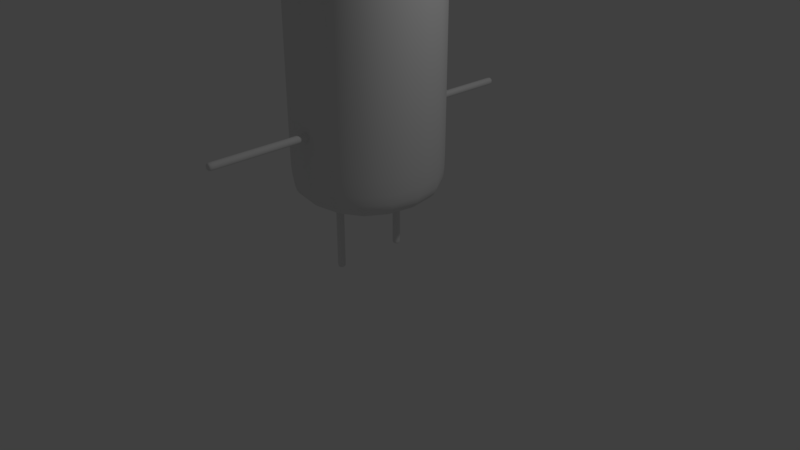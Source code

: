 # Source: Aluminium_mod_rich0003.blend  (saved by Blender 2.79.0; exported with 4.5.12 LTS)
import bpy
from mathutils import Matrix  # noqa: F401  (used for matrix-valued properties, if any)

bpy.ops.wm.read_factory_settings(use_empty=True)
scene = bpy.context.scene
scene.name = 'Scene'

# ---- collections
col_collection_1 = bpy.data.collections.new('Collection 1'); scene.collection.children.link(col_collection_1)

# ---- materials (node trees are filled in below, after node groups)
mat_material = bpy.data.materials.new('Material')
mat_material.alpha_threshold = 0.0
mat_material.use_transparent_shadow = False
mat_material.roughness = 0.5
mat_material.line_color = (0.0, 0.0, 0.0, 1.0)

# ---- material node trees

# ---- world
world_world = bpy.data.worlds.new('World'); scene.world = world_world
world_world.color = (0.05088, 0.05088, 0.05088)
world_world.use_sun_shadow = False
world_world.sun_shadow_jitter_overblur = 0.0
world_world.cycles.sampling_method = 'MANUAL'

# ---- cameras
cam_camera = bpy.data.cameras.new('Camera')
cam_camera.clip_end = 100.0
cam_camera.lens = 35.0
cam_camera.sensor_width = 32.0
cam_camera.sensor_height = 18.0
cam_camera.ortho_scale = 7.314
cam_camera.dof.focus_distance = 0.0
cam_camera.dof.aperture_fstop = 128.0

# ---- lights
light_lamp = bpy.data.lights.new('Lamp', 'POINT')
light_lamp.transmission_factor = 0.0
light_lamp.cutoff_distance = 30.0
light_lamp.energy = 100.0
light_lamp.shadow_buffer_clip_start = 1.001
light_lamp.shadow_soft_size = 0.1
light_lamp.shadow_maximum_resolution = 0.006
light_lamp.use_absolute_resolution = True

# ---- meshes
me_cube_012 = bpy.data.meshes.new('Cube.012')
me_cube_012.from_pydata([(-0.05, -2.214, 1.783), (-0.05, -2.214, 1.883), (-0.05, -0.8144, 1.783), (-0.05, -0.8144, 1.883), (0.05, -2.214, 1.783), (0.05, -2.214, 1.883), (0.05, -0.8144, 1.783), (0.05, -0.8144, 1.883), (-0.05, -2.164, 1.783), (-0.05, -2.164, 1.883), (0.05, -2.164, 1.783), (0.05, -2.164, 1.883), (-0.05, -0.8484, 1.883), (0.05, -0.8484, 1.783), (-0.05, -0.8484, 1.783), (0.05, -0.8484, 1.883), (-0.05, -1.177, 1.783), (-0.05, -1.506, 1.783), (-0.05, -1.835, 1.783), (0.05, -1.177, 1.883), (0.05, -1.506, 1.883), (0.05, -1.835, 1.883), (-0.05, -1.835, 1.883), (-0.05, -1.506, 1.883), (-0.05, -1.177, 1.883), (0.05, -1.835, 1.783), (0.05, -1.506, 1.783), (0.05, -1.177, 1.783)], [], [(14, 12, 3, 2), (2, 3, 7, 6), (10, 11, 5, 4), (4, 5, 1, 0), (8, 10, 4, 0), (11, 9, 1, 5), (21, 22, 9, 11), (18, 25, 10, 8), (25, 21, 11, 10), (0, 1, 9, 8), (6, 7, 15, 13), (2, 6, 13, 14), (7, 3, 12, 15), (16, 24, 12, 14), (8, 9, 22, 18), (18, 22, 23, 17), (17, 23, 24, 16), (13, 15, 19, 27), (27, 19, 20, 26), (26, 20, 21, 25), (14, 13, 27, 16), (16, 27, 26, 17), (17, 26, 25, 18), (15, 12, 24, 19), (19, 24, 23, 20), (20, 23, 22, 21)])
me_cube_012.polygons.foreach_set('use_smooth', [True] * 26)
_uv = me_cube_012.uv_layers.new(name='UVMap')
_uv.uv.foreach_set('vector', [0.3313, 0.8912, 0.3313, 0.8714, 0.338, 0.8714, 0.338, 0.8912, 0.3578, 0.8714, 0.338, 0.8714, 0.338, 0.8516, 0.3578, 0.8516, 0.07035, 0.8317, 0.07035, 0.8516, 0.06036, 0.8516, 0.06036, 0.8317, 0.04052, 0.8516, 0.06036, 0.8516, 0.06036, 0.8714, 0.04052, 0.8714, 0.07035, 0.8119, 0.07035, 0.8317, 0.06036, 0.8317, 0.06036, 0.8119, 0.07035, 0.8516, 0.07035, 0.8714, 0.06036, 0.8714, 0.06036, 0.8516, 0.1356, 0.8516, 0.1356, 0.8714, 0.07035, 0.8714, 0.07035, 0.8516, 0.1356, 0.8119, 0.1356, 0.8317, 0.07035, 0.8317, 0.07035, 0.8119, 0.1356, 0.8317, 0.1356, 0.8516, 0.07035, 0.8516, 0.07035, 0.8317, 0.06036, 0.8912, 0.06036, 0.8714, 0.07035, 0.8714, 0.07035, 0.8912, 0.338, 0.8317, 0.338, 0.8516, 0.3313, 0.8516, 0.3313, 0.8317, 0.338, 0.8119, 0.338, 0.8317, 0.3313, 0.8317, 0.3313, 0.8119, 0.338, 0.8516, 0.338, 0.8714, 0.3313, 0.8714, 0.3313, 0.8516, 0.266, 0.8912, 0.266, 0.8714, 0.3313, 0.8714, 0.3313, 0.8912, 0.07035, 0.8912, 0.07035, 0.8714, 0.1356, 0.8714, 0.1356, 0.8912, 0.1356, 0.8912, 0.1356, 0.8714, 0.2008, 0.8714, 0.2008, 0.8912, 0.2008, 0.8912, 0.2008, 0.8714, 0.266, 0.8714, 0.266, 0.8912, 0.3313, 0.8317, 0.3313, 0.8516, 0.266, 0.8516, 0.266, 0.8317, 0.266, 0.8317, 0.266, 0.8516, 0.2008, 0.8516, 0.2008, 0.8317, 0.2008, 0.8317, 0.2008, 0.8516, 0.1356, 0.8516, 0.1356, 0.8317, 0.3313, 0.8119, 0.3313, 0.8317, 0.266, 0.8317, 0.266, 0.8119, 0.266, 0.8119, 0.266, 0.8317, 0.2008, 0.8317, 0.2008, 0.8119, 0.2008, 0.8119, 0.2008, 0.8317, 0.1356, 0.8317, 0.1356, 0.8119, 0.3313, 0.8516, 0.3313, 0.8714, 0.266, 0.8714, 0.266, 0.8516, 0.266, 0.8516, 0.266, 0.8714, 0.2008, 0.8714, 0.2008, 0.8516, 0.2008, 0.8516, 0.2008, 0.8714, 0.1356, 0.8714, 0.1356, 0.8516])
me_cube_012.materials.append(mat_material)
me_cube_012.use_remesh_preserve_volume = False
me_cube_012.use_remesh_preserve_attributes = False
me_cube_012.use_mirror_vertex_groups = False
me_cube_012.update()
me_cube_011 = bpy.data.meshes.new('Cube.011')
me_cube_011.from_pydata([(-0.03753, 0.515, -0.002409), (-0.03753, 0.415, -0.002409), (-0.03753, 0.515, 0.9776), (-0.03753, 0.415, 0.9776), (0.06247, 0.515, -0.002409), (0.06247, 0.415, -0.002409), (0.06247, 0.515, 0.9776), (0.06247, 0.415, 0.9776), (-0.03753, 0.515, 0.03287), (-0.03753, 0.415, 0.03287), (0.06247, 0.515, 0.03287), (0.06247, 0.415, 0.03287), (-0.03753, 0.415, 0.9538), (0.06247, 0.515, 0.9538), (-0.03753, 0.515, 0.9538), (0.06247, 0.415, 0.9538), (-0.03753, 0.515, 0.7236), (-0.03753, 0.515, 0.4934), (-0.03753, 0.515, 0.2631), (0.06247, 0.415, 0.7236), (0.06247, 0.415, 0.4934), (0.06247, 0.415, 0.2631), (-0.03753, 0.415, 0.2631), (-0.03753, 0.415, 0.4934), (-0.03753, 0.415, 0.7236), (0.06247, 0.515, 0.2631), (0.06247, 0.515, 0.4934), (0.06247, 0.515, 0.7236)], [], [(14, 12, 3, 2), (2, 3, 7, 6), (10, 11, 5, 4), (4, 5, 1, 0), (8, 10, 4, 0), (11, 9, 1, 5), (21, 22, 9, 11), (18, 25, 10, 8), (25, 21, 11, 10), (0, 1, 9, 8), (6, 7, 15, 13), (2, 6, 13, 14), (7, 3, 12, 15), (16, 24, 12, 14), (8, 9, 22, 18), (18, 22, 23, 17), (17, 23, 24, 16), (13, 15, 19, 27), (27, 19, 20, 26), (26, 20, 21, 25), (14, 13, 27, 16), (16, 27, 26, 17), (17, 26, 25, 18), (15, 12, 24, 19), (19, 24, 23, 20), (20, 23, 22, 21)])
me_cube_011.polygons.foreach_set('use_smooth', [True] * 26)
_uv = me_cube_011.uv_layers.new(name='UVMap')
_uv.uv.foreach_set('vector', [0.8377, 0.906, 0.8575, 0.906, 0.8575, 0.9107, 0.8377, 0.9107, 0.8575, 0.9306, 0.8575, 0.9107, 0.8774, 0.9107, 0.8774, 0.9306, 0.8972, 0.7234, 0.8774, 0.7234, 0.8774, 0.7164, 0.8972, 0.7164, 0.8774, 0.6966, 0.8774, 0.7164, 0.8575, 0.7164, 0.8575, 0.6966, 0.917, 0.7234, 0.8972, 0.7234, 0.8972, 0.7164, 0.917, 0.7164, 0.8774, 0.7234, 0.8575, 0.7234, 0.8575, 0.7164, 0.8774, 0.7164, 0.8774, 0.7691, 0.8575, 0.7691, 0.8575, 0.7234, 0.8774, 0.7234, 0.917, 0.7691, 0.8972, 0.7691, 0.8972, 0.7234, 0.917, 0.7234, 0.8972, 0.7691, 0.8774, 0.7691, 0.8774, 0.7234, 0.8972, 0.7234, 0.8377, 0.7164, 0.8575, 0.7164, 0.8575, 0.7234, 0.8377, 0.7234, 0.8972, 0.9107, 0.8774, 0.9107, 0.8774, 0.906, 0.8972, 0.906, 0.917, 0.9107, 0.8972, 0.9107, 0.8972, 0.906, 0.917, 0.906, 0.8774, 0.9107, 0.8575, 0.9107, 0.8575, 0.906, 0.8774, 0.906, 0.8377, 0.8604, 0.8575, 0.8604, 0.8575, 0.906, 0.8377, 0.906, 0.8377, 0.7234, 0.8575, 0.7234, 0.8575, 0.7691, 0.8377, 0.7691, 0.8377, 0.7691, 0.8575, 0.7691, 0.8575, 0.8147, 0.8377, 0.8147, 0.8377, 0.8147, 0.8575, 0.8147, 0.8575, 0.8604, 0.8377, 0.8604, 0.8972, 0.906, 0.8774, 0.906, 0.8774, 0.8604, 0.8972, 0.8604, 0.8972, 0.8604, 0.8774, 0.8604, 0.8774, 0.8147, 0.8972, 0.8147, 0.8972, 0.8147, 0.8774, 0.8147, 0.8774, 0.7691, 0.8972, 0.7691, 0.917, 0.906, 0.8972, 0.906, 0.8972, 0.8604, 0.917, 0.8604, 0.917, 0.8604, 0.8972, 0.8604, 0.8972, 0.8147, 0.917, 0.8147, 0.917, 0.8147, 0.8972, 0.8147, 0.8972, 0.7691, 0.917, 0.7691, 0.8774, 0.906, 0.8575, 0.906, 0.8575, 0.8604, 0.8774, 0.8604, 0.8774, 0.8604, 0.8575, 0.8604, 0.8575, 0.8147, 0.8774, 0.8147, 0.8774, 0.8147, 0.8575, 0.8147, 0.8575, 0.7691, 0.8774, 0.7691])
me_cube_011.materials.append(mat_material)
me_cube_011.use_remesh_preserve_volume = False
me_cube_011.use_remesh_preserve_attributes = False
me_cube_011.use_mirror_vertex_groups = False
me_cube_011.update()
me_cube_010 = bpy.data.meshes.new('Cube.010')
me_cube_010.from_pydata([(-0.03753, -0.415, -0.002409), (-0.03753, -0.515, -0.002409), (-0.03753, -0.415, 0.9776), (-0.03753, -0.515, 0.9776), (0.06247, -0.415, -0.002409), (0.06247, -0.515, -0.002409), (0.06247, -0.415, 0.9776), (0.06247, -0.515, 0.9776), (-0.03753, -0.415, 0.03287), (-0.03753, -0.515, 0.03287), (0.06247, -0.415, 0.03287), (0.06247, -0.515, 0.03287), (-0.03753, -0.515, 0.9538), (0.06247, -0.415, 0.9538), (-0.03753, -0.415, 0.9538), (0.06247, -0.515, 0.9538), (-0.03753, -0.415, 0.7236), (-0.03753, -0.415, 0.4934), (-0.03753, -0.415, 0.2631), (0.06247, -0.515, 0.7236), (0.06247, -0.515, 0.4934), (0.06247, -0.515, 0.2631), (-0.03753, -0.515, 0.2631), (-0.03753, -0.515, 0.4934), (-0.03753, -0.515, 0.7236), (0.06247, -0.415, 0.2631), (0.06247, -0.415, 0.4934), (0.06247, -0.415, 0.7236)], [], [(14, 12, 3, 2), (2, 3, 7, 6), (10, 11, 5, 4), (4, 5, 1, 0), (8, 10, 4, 0), (11, 9, 1, 5), (21, 22, 9, 11), (18, 25, 10, 8), (25, 21, 11, 10), (0, 1, 9, 8), (6, 7, 15, 13), (2, 6, 13, 14), (7, 3, 12, 15), (16, 24, 12, 14), (8, 9, 22, 18), (18, 22, 23, 17), (17, 23, 24, 16), (13, 15, 19, 27), (27, 19, 20, 26), (26, 20, 21, 25), (14, 13, 27, 16), (16, 27, 26, 17), (17, 26, 25, 18), (15, 12, 24, 19), (19, 24, 23, 20), (20, 23, 22, 21)])
me_cube_010.polygons.foreach_set('use_smooth', [True] * 26)
_uv = me_cube_010.uv_layers.new(name='UVMap')
_uv.uv.foreach_set('vector', [0.676, 0.9011, 0.6958, 0.9011, 0.6958, 0.9058, 0.676, 0.9058, 0.6958, 0.9257, 0.6958, 0.9058, 0.7156, 0.9058, 0.7156, 0.9257, 0.7355, 0.7185, 0.7156, 0.7185, 0.7156, 0.7115, 0.7355, 0.7115, 0.7156, 0.6916, 0.7156, 0.7115, 0.6958, 0.7115, 0.6958, 0.6916, 0.7553, 0.7185, 0.7355, 0.7185, 0.7355, 0.7115, 0.7553, 0.7115, 0.7156, 0.7185, 0.6958, 0.7185, 0.6958, 0.7115, 0.7156, 0.7115, 0.7156, 0.7641, 0.6958, 0.7641, 0.6958, 0.7185, 0.7156, 0.7185, 0.7553, 0.7641, 0.7355, 0.7641, 0.7355, 0.7185, 0.7553, 0.7185, 0.7355, 0.7641, 0.7156, 0.7641, 0.7156, 0.7185, 0.7355, 0.7185, 0.676, 0.7115, 0.6958, 0.7115, 0.6958, 0.7185, 0.676, 0.7185, 0.7355, 0.9058, 0.7156, 0.9058, 0.7156, 0.9011, 0.7355, 0.9011, 0.7553, 0.9058, 0.7355, 0.9058, 0.7355, 0.9011, 0.7553, 0.9011, 0.7156, 0.9058, 0.6958, 0.9058, 0.6958, 0.9011, 0.7156, 0.9011, 0.676, 0.8555, 0.6958, 0.8555, 0.6958, 0.9011, 0.676, 0.9011, 0.676, 0.7185, 0.6958, 0.7185, 0.6958, 0.7641, 0.676, 0.7641, 0.676, 0.7641, 0.6958, 0.7641, 0.6958, 0.8098, 0.676, 0.8098, 0.676, 0.8098, 0.6958, 0.8098, 0.6958, 0.8555, 0.676, 0.8555, 0.7355, 0.9011, 0.7156, 0.9011, 0.7156, 0.8555, 0.7355, 0.8555, 0.7355, 0.8555, 0.7156, 0.8555, 0.7156, 0.8098, 0.7355, 0.8098, 0.7355, 0.8098, 0.7156, 0.8098, 0.7156, 0.7641, 0.7355, 0.7641, 0.7553, 0.9011, 0.7355, 0.9011, 0.7355, 0.8555, 0.7553, 0.8555, 0.7553, 0.8555, 0.7355, 0.8555, 0.7355, 0.8098, 0.7553, 0.8098, 0.7553, 0.8098, 0.7355, 0.8098, 0.7355, 0.7641, 0.7553, 0.7641, 0.7156, 0.9011, 0.6958, 0.9011, 0.6958, 0.8555, 0.7156, 0.8555, 0.7156, 0.8555, 0.6958, 0.8555, 0.6958, 0.8098, 0.7156, 0.8098, 0.7156, 0.8098, 0.6958, 0.8098, 0.6958, 0.7641, 0.7156, 0.7641])
me_cube_010.materials.append(mat_material)
me_cube_010.use_remesh_preserve_volume = False
me_cube_010.use_remesh_preserve_attributes = False
me_cube_010.use_mirror_vertex_groups = False
me_cube_010.update()
me_cube_009 = bpy.data.meshes.new('Cube.009')
me_cube_009.from_pydata([(1.0, 1.0, 1.0), (1.0, -1.0, 1.0), (-1.0, -1.0, 1.0), (-1.0, 1.0, 1.0), (1.0, 1.0, 4.188), (1.0, -1.0, 4.188), (-1.0, -1.0, 4.188), (-1.0, 1.0, 4.188), (1.0, 1.0, 1.32), (1.0, -1.0, 1.32), (-1.0, -1.0, 1.32), (-1.0, 1.0, 1.32), (1.0, 1.0, 3.856), (1.0, -1.0, 3.856), (-1.0, -1.0, 3.856), (-1.0, 1.0, 3.856), (0.7861, 0.7861, 0.8914), (0.7861, -0.7861, 0.8914), (-0.7861, 0.7861, 0.8914), (-0.7861, -0.7861, 0.8914), (0.7518, 0.7518, 0.8873), (0.7518, -0.7518, 0.8873), (-0.7518, 0.7518, 0.8873), (-0.7518, -0.7518, 0.8873), (0.4692, 0.4692, 0.9859), (0.4692, -0.4692, 0.9859), (-0.4692, 0.4692, 0.9859), (-0.4692, -0.4692, 0.9859), (0.8547, 0.8547, 4.317), (0.8547, -0.8547, 4.317), (-0.8547, 0.8547, 4.317), (-0.8547, -0.8547, 4.317), (0.8236, 0.8236, 4.317), (0.8236, -0.8236, 4.317), (-0.8236, 0.8236, 4.317), (-0.8236, -0.8236, 4.317), (0.6892, 0.6892, 4.208), (0.6892, -0.6892, 4.208), (-0.6892, 0.6892, 4.208), (-0.6892, -0.6892, 4.208), (0.5626, 0.5626, 4.208), (0.5626, -0.5626, 4.208), (-0.5626, 0.5626, 4.208), (-0.5626, -0.5626, 4.208), (0.1598, 0.1598, 4.277), (0.1598, -0.1598, 4.277), (-0.1598, 0.1598, 4.277), (-0.1598, -0.1598, 4.277)], [], [(0, 1, 17, 16), (6, 5, 29, 31), (12, 4, 5, 13), (13, 5, 6, 14), (14, 6, 7, 15), (8, 0, 3, 11), (12, 8, 11, 15), (2, 10, 11, 3), (1, 9, 10, 2), (0, 8, 9, 1), (4, 12, 15, 7), (10, 14, 15, 11), (9, 13, 14, 10), (8, 12, 13, 9), (17, 19, 23, 21), (2, 3, 18, 19), (1, 2, 19, 17), (3, 0, 16, 18), (23, 22, 26, 27), (16, 17, 21, 20), (19, 18, 22, 23), (18, 16, 20, 22), (24, 25, 27, 26), (22, 20, 24, 26), (21, 23, 27, 25), (20, 21, 25, 24), (31, 29, 33, 35), (5, 4, 28, 29), (7, 6, 31, 30), (4, 7, 30, 28), (34, 35, 39, 38), (29, 28, 32, 33), (30, 31, 35, 34), (28, 30, 34, 32), (39, 37, 41, 43), (32, 34, 38, 36), (35, 33, 37, 39), (33, 32, 36, 37), (41, 40, 44, 45), (37, 36, 40, 41), (38, 39, 43, 42), (36, 38, 42, 40), (44, 46, 47, 45), (42, 43, 47, 46), (40, 42, 46, 44), (43, 41, 45, 47)])
me_cube_009.polygons.foreach_set('use_smooth', [True] * 46)
_uv = me_cube_009.uv_layers.new(name='UVMap')
_uv.uv.foreach_set('vector', [0.5938, 0.06194, 0.4062, 0.06195, 0.4262, 0.03945, 0.5737, 0.03944, 0.4062, 0.5487, 0.4062, 0.361, 0.4245, 0.3786, 0.4238, 0.5303, 0.5938, 0.3298, 0.5938, 0.361, 0.4062, 0.361, 0.4062, 0.3298, 0.375, 0.361, 0.4062, 0.361, 0.4062, 0.5487, 0.375, 0.5487, 0.4062, 0.5799, 0.4062, 0.5487, 0.5938, 0.5487, 0.5938, 0.5799, 0.8629, 0.361, 0.8929, 0.361, 0.8929, 0.5487, 0.8629, 0.5487, 0.625, 0.361, 0.8629, 0.361, 0.8629, 0.5487, 0.625, 0.5487, 0.4062, 0.8477, 0.4062, 0.8178, 0.5938, 0.8178, 0.5938, 0.8477, 0.1071, 0.361, 0.137, 0.361, 0.137, 0.5487, 0.1071, 0.5487, 0.5938, 0.06194, 0.5938, 0.09192, 0.4062, 0.09193, 0.4062, 0.06195, 0.5938, 0.361, 0.625, 0.361, 0.625, 0.5487, 0.5938, 0.5487, 0.4062, 0.8178, 0.4062, 0.5799, 0.5938, 0.5799, 0.5938, 0.8178, 0.137, 0.361, 0.375, 0.361, 0.375, 0.5487, 0.137, 0.5487, 0.5938, 0.09192, 0.5938, 0.3298, 0.4062, 0.3298, 0.4062, 0.09193, 0.08457, 0.3811, 0.08457, 0.5286, 0.08133, 0.5254, 0.08133, 0.3843, 0.4062, 0.8477, 0.5938, 0.8477, 0.5737, 0.8702, 0.4262, 0.8702, 0.1071, 0.361, 0.1071, 0.5487, 0.08457, 0.5286, 0.08457, 0.3811, 0.8929, 0.5487, 0.8929, 0.361, 0.9154, 0.3811, 0.9154, 0.5286, 0.4294, 0.8735, 0.5705, 0.8735, 0.544, 0.9016, 0.456, 0.9016, 0.5737, 0.03944, 0.4262, 0.03945, 0.4294, 0.0362, 0.5705, 0.0362, 0.4262, 0.8702, 0.5737, 0.8702, 0.5705, 0.8735, 0.4294, 0.8735, 0.9154, 0.5286, 0.9154, 0.3811, 0.9186, 0.3843, 0.9186, 0.5254, 0.544, 0.9896, 0.456, 0.9896, 0.456, 0.9016, 0.544, 0.9016, 0.9186, 0.5254, 0.9186, 0.3843, 0.9467, 0.4108, 0.9467, 0.4989, 0.08133, 0.3843, 0.08133, 0.5254, 0.05324, 0.4989, 0.05324, 0.4108, 0.5705, 0.0362, 0.4294, 0.0362, 0.4559, 0.008123, 0.544, 0.008122, 0.4238, 0.5303, 0.4245, 0.3786, 0.4272, 0.3815, 0.4266, 0.5276, 0.4062, 0.361, 0.5938, 0.361, 0.5762, 0.3794, 0.4245, 0.3786, 0.5938, 0.5487, 0.4062, 0.5487, 0.4238, 0.5303, 0.5754, 0.531, 0.5938, 0.361, 0.5938, 0.5487, 0.5754, 0.531, 0.5762, 0.3794, 0.5727, 0.5282, 0.4266, 0.5276, 0.4412, 0.5124, 0.5575, 0.5136, 0.4245, 0.3786, 0.5762, 0.3794, 0.5733, 0.3821, 0.4272, 0.3815, 0.5754, 0.531, 0.4238, 0.5303, 0.4266, 0.5276, 0.5727, 0.5282, 0.5762, 0.3794, 0.5754, 0.531, 0.5727, 0.5282, 0.5733, 0.3821, 0.4412, 0.5124, 0.4424, 0.3961, 0.4531, 0.4071, 0.4522, 0.5017, 0.5733, 0.3821, 0.5727, 0.5282, 0.5575, 0.5136, 0.5587, 0.3973, 0.4266, 0.5276, 0.4272, 0.3815, 0.4424, 0.3961, 0.4412, 0.5124, 0.4272, 0.3815, 0.5733, 0.3821, 0.5587, 0.3973, 0.4424, 0.3961, 0.4531, 0.4071, 0.5477, 0.408, 0.5135, 0.4417, 0.4869, 0.4414, 0.4424, 0.3961, 0.5587, 0.3973, 0.5477, 0.408, 0.4531, 0.4071, 0.5575, 0.5136, 0.4412, 0.5124, 0.4522, 0.5017, 0.5468, 0.5026, 0.5587, 0.3973, 0.5575, 0.5136, 0.5468, 0.5026, 0.5477, 0.408, 0.5135, 0.4417, 0.5131, 0.4683, 0.4865, 0.468, 0.4869, 0.4414, 0.5468, 0.5026, 0.4522, 0.5017, 0.4865, 0.468, 0.5131, 0.4683, 0.5477, 0.408, 0.5468, 0.5026, 0.5131, 0.4683, 0.5135, 0.4417, 0.4522, 0.5017, 0.4531, 0.4071, 0.4869, 0.4414, 0.4865, 0.468])
me_cube_009.materials.append(mat_material)
me_cube_009.use_remesh_preserve_volume = False
me_cube_009.use_remesh_preserve_attributes = False
me_cube_009.use_mirror_vertex_groups = False
me_cube_009.update()
me_cube_008 = bpy.data.meshes.new('Cube.008')
me_cube_008.from_pydata([(0.7698, -0.3435, 3.658), (0.7698, -0.3435, 3.858), (0.7698, -0.1435, 3.658), (0.7698, -0.1435, 3.858), (0.9698, -0.3435, 3.658), (0.9698, -0.3435, 3.858), (0.9698, -0.1435, 3.658), (0.9698, -0.1435, 3.858)], [], [(0, 1, 3, 2), (2, 3, 7, 6), (6, 7, 5, 4), (4, 5, 1, 0), (2, 6, 4, 0), (7, 3, 1, 5)])
me_cube_008.polygons.foreach_set('use_smooth', [True] * 6)
_uv = me_cube_008.uv_layers.new(name='UVMap')
_uv.uv.foreach_set('vector', [0.1827, 0.2808, 0.1827, 0.2329, 0.2306, 0.2329, 0.2306, 0.2808, 0.2785, 0.137, 0.2785, 0.1849, 0.2306, 0.1849, 0.2306, 0.137, 0.2306, 0.137, 0.2306, 0.1849, 0.1827, 0.1849, 0.1827, 0.137, 0.1827, 0.137, 0.1827, 0.1849, 0.1347, 0.1849, 0.1347, 0.137, 0.2306, 0.08903, 0.2306, 0.137, 0.1827, 0.137, 0.1827, 0.08903, 0.2306, 0.1849, 0.2306, 0.2329, 0.1827, 0.2329, 0.1827, 0.1849])
me_cube_008.materials.append(mat_material)
me_cube_008.use_remesh_preserve_volume = False
me_cube_008.use_remesh_preserve_attributes = False
me_cube_008.use_mirror_vertex_groups = False
me_cube_008.update()
me_cube_007 = bpy.data.meshes.new('Cube.007')
me_cube_007.from_pydata([(0.7698, 0.1435, 3.658), (0.7698, 0.1435, 3.858), (0.7698, 0.3435, 3.658), (0.7698, 0.3435, 3.858), (0.9698, 0.1435, 3.658), (0.9698, 0.1435, 3.858), (0.9698, 0.3435, 3.658), (0.9698, 0.3435, 3.858)], [], [(0, 1, 3, 2), (2, 3, 7, 6), (6, 7, 5, 4), (4, 5, 1, 0), (2, 6, 4, 0), (7, 3, 1, 5)])
me_cube_007.polygons.foreach_set('use_smooth', [True] * 6)
_uv = me_cube_007.uv_layers.new(name='UVMap')
_uv.uv.foreach_set('vector', [0.754, 0.2757, 0.754, 0.2277, 0.8019, 0.2277, 0.8019, 0.2757, 0.8498, 0.1318, 0.8498, 0.1798, 0.8019, 0.1798, 0.8019, 0.1318, 0.8019, 0.1318, 0.8019, 0.1798, 0.754, 0.1798, 0.754, 0.1318, 0.754, 0.1318, 0.754, 0.1798, 0.706, 0.1798, 0.706, 0.1318, 0.8019, 0.08389, 0.8019, 0.1318, 0.754, 0.1318, 0.754, 0.08389, 0.8019, 0.1798, 0.8019, 0.2277, 0.754, 0.2277, 0.754, 0.1798])
me_cube_007.materials.append(mat_material)
me_cube_007.use_remesh_preserve_volume = False
me_cube_007.use_remesh_preserve_attributes = False
me_cube_007.use_mirror_vertex_groups = False
me_cube_007.update()
me_cube = bpy.data.meshes.new('Cube')
me_cube.from_pydata([(-0.05, 0.8144, 1.783), (-0.05, 0.8144, 1.883), (-0.05, 2.214, 1.783), (-0.05, 2.214, 1.883), (0.05, 0.8144, 1.783), (0.05, 0.8144, 1.883), (0.05, 2.214, 1.783), (0.05, 2.214, 1.883), (-0.05, 0.8648, 1.783), (-0.05, 0.8648, 1.883), (0.05, 0.8648, 1.783), (0.05, 0.8648, 1.883), (-0.05, 2.181, 1.883), (0.05, 2.181, 1.783), (-0.05, 2.181, 1.783), (0.05, 2.181, 1.883), (-0.05, 1.852, 1.783), (-0.05, 1.523, 1.783), (-0.05, 1.194, 1.783), (0.05, 1.852, 1.883), (0.05, 1.523, 1.883), (0.05, 1.194, 1.883), (-0.05, 1.194, 1.883), (-0.05, 1.523, 1.883), (-0.05, 1.852, 1.883), (0.05, 1.194, 1.783), (0.05, 1.523, 1.783), (0.05, 1.852, 1.783)], [], [(14, 12, 3, 2), (2, 3, 7, 6), (10, 11, 5, 4), (4, 5, 1, 0), (8, 10, 4, 0), (11, 9, 1, 5), (21, 22, 9, 11), (18, 25, 10, 8), (25, 21, 11, 10), (0, 1, 9, 8), (6, 7, 15, 13), (2, 6, 13, 14), (7, 3, 12, 15), (16, 24, 12, 14), (8, 9, 22, 18), (18, 22, 23, 17), (17, 23, 24, 16), (13, 15, 19, 27), (27, 19, 20, 26), (26, 20, 21, 25), (14, 13, 27, 16), (16, 27, 26, 17), (17, 26, 25, 18), (15, 12, 24, 19), (19, 24, 23, 20), (20, 23, 22, 21)])
me_cube.polygons.foreach_set('use_smooth', [True] * 26)
_uv = me_cube.uv_layers.new(name='UVMap')
_uv.uv.foreach_set('vector', [0.3392, 0.7316, 0.3392, 0.7117, 0.3459, 0.7117, 0.3459, 0.7316, 0.3658, 0.7117, 0.3459, 0.7117, 0.3459, 0.6919, 0.3658, 0.6919, 0.07826, 0.6721, 0.07826, 0.6919, 0.06827, 0.6919, 0.06827, 0.6721, 0.04844, 0.6919, 0.06827, 0.6919, 0.06827, 0.7117, 0.04844, 0.7117, 0.07826, 0.6522, 0.07826, 0.6721, 0.06827, 0.6721, 0.06827, 0.6522, 0.07826, 0.6919, 0.07826, 0.7117, 0.06827, 0.7117, 0.06827, 0.6919, 0.1435, 0.6919, 0.1435, 0.7117, 0.07826, 0.7117, 0.07826, 0.6919, 0.1435, 0.6522, 0.1435, 0.6721, 0.07826, 0.6721, 0.07826, 0.6522, 0.1435, 0.6721, 0.1435, 0.6919, 0.07826, 0.6919, 0.07826, 0.6721, 0.06827, 0.7316, 0.06827, 0.7117, 0.07826, 0.7117, 0.07826, 0.7316, 0.3459, 0.6721, 0.3459, 0.6919, 0.3392, 0.6919, 0.3392, 0.6721, 0.3459, 0.6522, 0.3459, 0.6721, 0.3392, 0.6721, 0.3392, 0.6522, 0.3459, 0.6919, 0.3459, 0.7117, 0.3392, 0.7117, 0.3392, 0.6919, 0.274, 0.7316, 0.274, 0.7117, 0.3392, 0.7117, 0.3392, 0.7316, 0.07826, 0.7316, 0.07826, 0.7117, 0.1435, 0.7117, 0.1435, 0.7316, 0.1435, 0.7316, 0.1435, 0.7117, 0.2087, 0.7117, 0.2087, 0.7316, 0.2087, 0.7316, 0.2087, 0.7117, 0.274, 0.7117, 0.274, 0.7316, 0.3392, 0.6721, 0.3392, 0.6919, 0.274, 0.6919, 0.274, 0.6721, 0.274, 0.6721, 0.274, 0.6919, 0.2087, 0.6919, 0.2087, 0.6721, 0.2087, 0.6721, 0.2087, 0.6919, 0.1435, 0.6919, 0.1435, 0.6721, 0.3392, 0.6522, 0.3392, 0.6721, 0.274, 0.6721, 0.274, 0.6522, 0.274, 0.6522, 0.274, 0.6721, 0.2087, 0.6721, 0.2087, 0.6522, 0.2087, 0.6522, 0.2087, 0.6721, 0.1435, 0.6721, 0.1435, 0.6522, 0.3392, 0.6919, 0.3392, 0.7117, 0.274, 0.7117, 0.274, 0.6919, 0.274, 0.6919, 0.274, 0.7117, 0.2087, 0.7117, 0.2087, 0.6919, 0.2087, 0.6919, 0.2087, 0.7117, 0.1435, 0.7117, 0.1435, 0.6919])
me_cube.materials.append(mat_material)
me_cube.use_remesh_preserve_volume = False
me_cube.use_remesh_preserve_attributes = False
me_cube.use_mirror_vertex_groups = False
me_cube.update()

# ---- objects
ob_cube_006 = bpy.data.objects.new('Cube.006', me_cube_012)
ob_cube_005 = bpy.data.objects.new('Cube.005', me_cube_011)
ob_cube_004 = bpy.data.objects.new('Cube.004', me_cube_010)
ob_cube_003 = bpy.data.objects.new('Cube.003', me_cube_009)
ob_cube_002 = bpy.data.objects.new('Cube.002', me_cube_008)
ob_cube_001 = bpy.data.objects.new('Cube.001', me_cube_007)
ob_cube = bpy.data.objects.new('Cube', me_cube)
ob_lamp = bpy.data.objects.new('Lamp', light_lamp)
ob_camera = bpy.data.objects.new('Camera', cam_camera)

# ---- transforms, parenting, visibility, modifiers, constraints
ob_cube_006.location = (0.0, 0.0, 0.0)
ob_cube_006.lock_rotations_4d = False
ob_cube_006.empty_display_type = 'ARROWS'
ob_cube_006.lineart.crease_threshold = 0.0
_m = ob_cube_006.modifiers.new('Subsurf', 'SUBSURF')
_m.uv_smooth = 'PRESERVE_CORNERS'
_m.quality = 2
_m.show_only_control_edges = False
ob_cube_005.location = (0.0, 0.0, 0.0)
ob_cube_005.lock_rotations_4d = False
ob_cube_005.empty_display_type = 'ARROWS'
ob_cube_005.lineart.crease_threshold = 0.0
_m = ob_cube_005.modifiers.new('Subsurf', 'SUBSURF')
_m.uv_smooth = 'PRESERVE_CORNERS'
_m.quality = 2
_m.show_only_control_edges = False
ob_cube_004.location = (0.0, 0.0, 0.0)
ob_cube_004.lock_rotations_4d = False
ob_cube_004.empty_display_type = 'ARROWS'
ob_cube_004.lineart.crease_threshold = 0.0
_m = ob_cube_004.modifiers.new('Subsurf', 'SUBSURF')
_m.uv_smooth = 'PRESERVE_CORNERS'
_m.quality = 2
_m.show_only_control_edges = False
ob_cube_003.location = (0.0, 0.0, 0.0)
ob_cube_003.lock_rotations_4d = False
ob_cube_003.empty_display_type = 'ARROWS'
ob_cube_003.lineart.crease_threshold = 0.0
_m = ob_cube_003.modifiers.new('Subsurf', 'SUBSURF')
_m.uv_smooth = 'PRESERVE_CORNERS'
_m.quality = 2
_m.levels = 2
_m.show_only_control_edges = False
ob_cube_002.location = (0.0, 0.0, 0.0)
ob_cube_002.lock_rotations_4d = False
ob_cube_002.empty_display_type = 'ARROWS'
ob_cube_002.lineart.crease_threshold = 0.0
_m = ob_cube_002.modifiers.new('Subsurf', 'SUBSURF')
_m.uv_smooth = 'PRESERVE_CORNERS'
_m.quality = 2
_m.levels = 2
_m.show_only_control_edges = False
ob_cube_001.location = (0.0, 0.0, 0.0)
ob_cube_001.lock_rotations_4d = False
ob_cube_001.empty_display_type = 'ARROWS'
ob_cube_001.lineart.crease_threshold = 0.0
_m = ob_cube_001.modifiers.new('Subsurf', 'SUBSURF')
_m.uv_smooth = 'PRESERVE_CORNERS'
_m.quality = 2
_m.levels = 2
_m.show_only_control_edges = False
ob_cube.location = (0.0, 0.0, 0.0)
ob_cube.lock_rotations_4d = False
ob_cube.empty_display_type = 'ARROWS'
ob_cube.lineart.crease_threshold = 0.0
_m = ob_cube.modifiers.new('Subsurf', 'SUBSURF')
_m.uv_smooth = 'PRESERVE_CORNERS'
_m.quality = 2
_m.show_only_control_edges = False
ob_lamp.location = (4.076, 1.005, 5.904)
ob_lamp.rotation_euler = (0.6503, 0.05522, 1.866)
ob_lamp.lock_rotations_4d = False
ob_lamp.empty_display_type = 'ARROWS'
ob_lamp.color = (0.0, 0.0, 0.0, 0.0)
ob_lamp.lineart.crease_threshold = 0.0
ob_camera.location = (7.481, -6.508, 5.344)
ob_camera.rotation_euler = (1.109, 0.0, 0.8149)
ob_camera.lock_rotations_4d = False
ob_camera.empty_display_type = 'ARROWS'
ob_camera.color = (0.0, 0.0, 0.0, 0.0)
ob_camera.display_type = 'WIRE'
ob_camera.lineart.crease_threshold = 0.0

# ---- collection membership
col_collection_1.objects.link(ob_cube_006)
col_collection_1.objects.link(ob_cube_005)
col_collection_1.objects.link(ob_cube_004)
col_collection_1.objects.link(ob_cube_003)
col_collection_1.objects.link(ob_cube_002)
col_collection_1.objects.link(ob_cube_001)
col_collection_1.objects.link(ob_cube)
col_collection_1.objects.link(ob_lamp)
col_collection_1.objects.link(ob_camera)

# ---- scene / render settings (as saved in the file)
scene.camera = ob_camera
scene.frame_start = 1; scene.frame_end = 250; scene.frame_set(1)
scene.render.engine = 'BLENDER_EEVEE_NEXT'
scene.render.resolution_percentage = 50
scene.render.dither_intensity = 0.0
scene.cycles.use_denoising = False
scene.cycles.samples = 128
scene.cycles.sampling_pattern = 'TABULATED_SOBOL'
scene.cycles.light_sampling_threshold = 0.0
scene.cycles.use_adaptive_sampling = False
scene.cycles.use_light_tree = False
scene.cycles.blur_glossy = 0.0
scene.cycles.sample_clamp_indirect = 0.0
scene.view_settings.view_transform = 'Standard'
bpy.context.view_layer.update()
